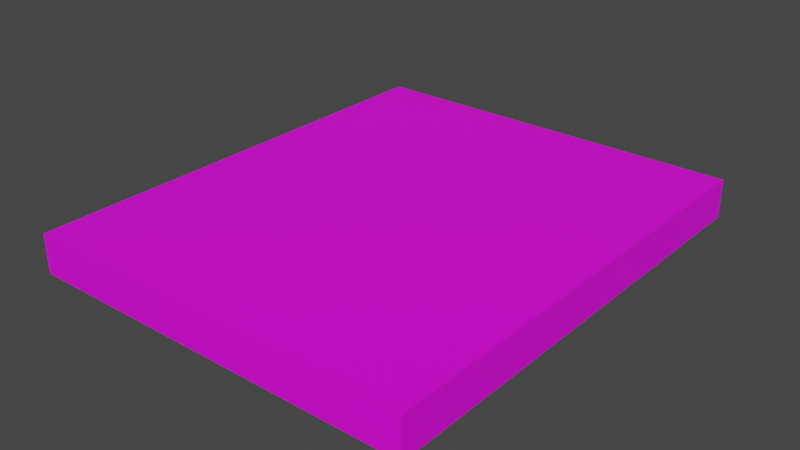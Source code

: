 # Source: balcony.blend  (saved by Blender 2.82.7; exported with 4.5.12 LTS)
import bpy
from mathutils import Matrix  # noqa: F401  (used for matrix-valued properties, if any)

bpy.ops.wm.read_factory_settings(use_empty=True)
scene = bpy.context.scene
scene.name = 'Scene'

# ---- collections
col_collection = bpy.data.collections.new('Collection'); scene.collection.children.link(col_collection)

# ---- images (referenced by path relative to the original .blend; pixels are not part of the script)
import os
ASSET_DIR = os.environ.get("B2B_ASSET_DIR", "")  # directory of the original .blend (textures are referenced by path, not embedded)
HERE = os.path.dirname(os.path.abspath(__file__))  # packed textures are extracted next to this script under _unpacked/

def load_image(name, relpath, width, height, colorspace="sRGB"):
    """Load a texture the original file referenced (path relative to the .blend, or extracted next to this script)."""
    p = next((c for c in (os.path.join(HERE, relpath), os.path.join(ASSET_DIR, relpath)) if relpath and os.path.exists(c)), "")
    if p:
        img = bpy.data.images.load(p, check_existing=True)
        img.name = name
    else:  # same state as the original file: an image datablock whose file is absent (Cycles renders it pink)
        img = bpy.data.images.new(name, width, height)
        img.source = "FILE"
        img.filepath = "//" + (relpath or name)
    img.colorspace_settings.name = colorspace
    return img
img_balcony_png = load_image('balcony.png', 'balcony.png', 1024, 1024, 'sRGB')

# ---- materials (node trees are filled in below, after node groups)
mat_material = bpy.data.materials.new('Material')
mat_material.use_transparent_shadow = False

# ---- material node trees
mat_material.use_nodes = True; mat_material.node_tree.nodes.clear()
_N = mat_material.node_tree.nodes; _L = mat_material.node_tree.links
n0 = _N.new('ShaderNodeOutputMaterial'); n0.name = 'Material Output'; n0.location = (300, 300)
n1 = _N.new('ShaderNodeBsdfPrincipled'); n1.name = 'Principled BSDF'; n1.location = (10, 300)
n1.distribution = 'GGX'
n1.subsurface_method = 'BURLEY'
n1.inputs[3].default_value = 1.45
n1.inputs[27].default_value = (0.0, 0.0, 0.0, 1.0)
n1.inputs[28].default_value = 1.0
n2 = _N.new('ShaderNodeTexImage'); n2.name = 'Image Texture'; n2.location = (-335, 228)
n2.image = img_balcony_png
_L.new(n1.outputs[0], n0.inputs[0])
_L.new(n2.outputs[0], n1.inputs[0])
n0.is_active_output = True

# ---- world
world_world = bpy.data.worlds.new('World'); scene.world = world_world
world_world.use_nodes = True; world_world.node_tree.nodes.clear()
_N = world_world.node_tree.nodes; _L = world_world.node_tree.links
n0 = _N.new('ShaderNodeOutputWorld'); n0.name = 'World Output'; n0.location = (300, 300)
n1 = _N.new('ShaderNodeBackground'); n1.name = 'Background'; n1.location = (10, 300)
n1.inputs[0].default_value = (0.05088, 0.05088, 0.05088, 1.0)
_L.new(n1.outputs[0], n0.inputs[0])
n0.is_active_output = True
world_world.color = (0.05088, 0.05088, 0.05088)
world_world.use_sun_shadow = False
world_world.sun_shadow_jitter_overblur = 0.0

# ---- meshes
me_cube = bpy.data.meshes.new('Cube')
me_cube.from_pydata([(-1.0, -1.19, -0.09865), (-1.0, -1.19, 0.09865), (-1.0, 1.19, -0.09865), (-1.0, 1.19, 0.09865), (1.0, -1.19, -0.09865), (1.0, -1.19, 0.09865), (1.0, 1.19, -0.09865), (1.0, 1.19, 0.09865)], [], [(0, 1, 3, 2), (2, 3, 7, 6), (6, 7, 5, 4), (4, 5, 1, 0), (2, 6, 4, 0), (7, 3, 1, 5)])
_uv = me_cube.uv_layers.new(name='UVMap')
_uv.uv.foreach_set('vector', [0.3228, 0.9403, 0.2805, 0.9403, 0.2805, 0.561, 0.3228, 0.561, 0.2466, 0.9375, 0.2043, 0.9375, 0.2043, 0.5563, 0.2466, 0.5563, 0.3865, 0.9403, 0.3441, 0.9403, 0.3441, 0.561, 0.3865, 0.561, 0.1594, 0.5563, 0.2017, 0.5563, 0.2017, 0.9375, 0.1594, 0.9375, 0.01288, 0.01538, 0.4422, 0.01538, 0.4422, 0.528, 0.01288, 0.528, 0.8973, 0.528, 0.468, 0.528, 0.468, 0.01538, 0.8973, 0.01538])
me_cube.materials.append(mat_material)
me_cube.use_remesh_fix_poles = True
me_cube.use_remesh_preserve_attributes = False
me_cube.use_mirror_vertex_groups = False
me_cube.update()

# ---- objects
ob_cube = bpy.data.objects.new('Cube', me_cube)

# ---- transforms, parenting, visibility, modifiers, constraints
ob_cube.location = (0.0, 0.0, 0.0)
ob_cube.lineart.crease_threshold = 0.0

# ---- collection membership
col_collection.objects.link(ob_cube)

# ---- scene / render settings (as saved in the file)
scene.frame_start = 1; scene.frame_end = 250; scene.frame_set(1)
scene.render.engine = 'BLENDER_EEVEE_NEXT'
scene.cycles.use_denoising = False
scene.cycles.samples = 128
scene.cycles.sampling_pattern = 'TABULATED_SOBOL'
scene.cycles.use_adaptive_sampling = False
scene.cycles.use_light_tree = False
scene.view_settings.view_transform = 'Filmic'
bpy.context.view_layer.update()

# ---- added for rendering (the .blend has no active camera and no usable light): camera, sun
cam_auto = bpy.data.cameras.new('AutoCamera')
cam_auto.lens = 50.0
cam_auto.sensor_width = 36.0
cam_auto.clip_end = 1000.0
ob_auto_camera = bpy.data.objects.new('AutoCamera', cam_auto)
scene.collection.objects.link(ob_auto_camera)
ob_auto_camera.location = (2.88198, -3.45837, 2.30558)
ob_auto_camera.rotation_euler = (1.09748, -7.21219e-08, 0.694738)
scene.camera = ob_auto_camera
light_auto_sun = bpy.data.lights.new('AutoSun', 'SUN')
light_auto_sun.energy = 3.0
light_auto_sun.angle = 0.0523599
ob_auto_sun = bpy.data.objects.new('AutoSun', light_auto_sun)
scene.collection.objects.link(ob_auto_sun)
ob_auto_sun.rotation_euler = (0.872665, 0.174533, 0.523599)
bpy.context.view_layer.update()
